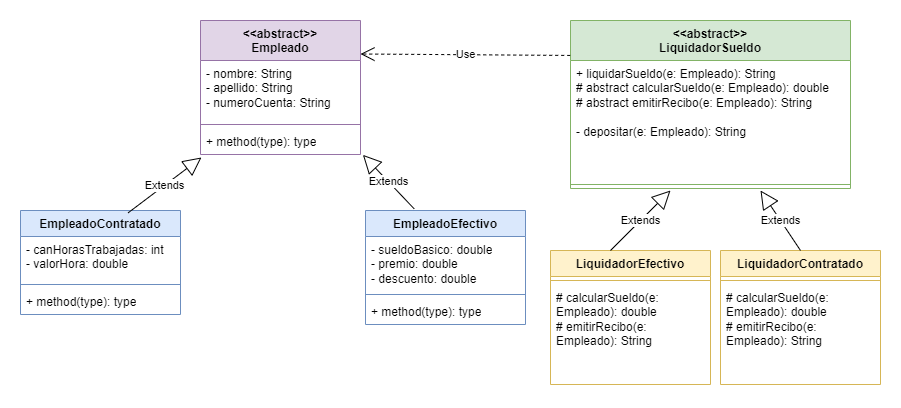

The diagram above was exported from draw.io. Its source (the exported page's mxGraphModel, read from the mxfile embedded in the PNG):
<mxGraphModel dx="1034" dy="463" grid="1" gridSize="10" guides="1" tooltips="1" connect="1" arrows="1" fold="1" page="1" pageScale="1" pageWidth="850" pageHeight="1100" math="0" shadow="0">
  <root>
    <mxCell id="0" />
    <mxCell id="1" parent="0" />
    <mxCell id="ArKrM4FA6BBGiDKcPwuB-1" value="&amp;lt;&amp;lt;abstract&amp;gt;&amp;gt;&lt;br&gt;Empleado" style="swimlane;fontStyle=1;align=center;verticalAlign=top;childLayout=stackLayout;horizontal=1;startSize=40;horizontalStack=0;resizeParent=1;resizeParentMax=0;resizeLast=0;collapsible=1;marginBottom=0;whiteSpace=wrap;html=1;fillColor=#e1d5e7;strokeColor=#9673a6;" parent="1" vertex="1">
      <mxGeometry x="180" y="80" width="160" height="134" as="geometry" />
    </mxCell>
    <mxCell id="ArKrM4FA6BBGiDKcPwuB-2" value="- nombre: String&lt;br&gt;- apellido: String&lt;br&gt;- numeroCuenta: String" style="text;strokeColor=none;fillColor=none;align=left;verticalAlign=top;spacingLeft=4;spacingRight=4;overflow=hidden;rotatable=0;points=[[0,0.5],[1,0.5]];portConstraint=eastwest;whiteSpace=wrap;html=1;" parent="ArKrM4FA6BBGiDKcPwuB-1" vertex="1">
      <mxGeometry y="40" width="160" height="60" as="geometry" />
    </mxCell>
    <mxCell id="ArKrM4FA6BBGiDKcPwuB-3" value="" style="line;strokeWidth=1;fillColor=none;align=left;verticalAlign=middle;spacingTop=-1;spacingLeft=3;spacingRight=3;rotatable=0;labelPosition=right;points=[];portConstraint=eastwest;strokeColor=inherit;" parent="ArKrM4FA6BBGiDKcPwuB-1" vertex="1">
      <mxGeometry y="100" width="160" height="8" as="geometry" />
    </mxCell>
    <mxCell id="ArKrM4FA6BBGiDKcPwuB-4" value="+ method(type): type" style="text;strokeColor=none;fillColor=none;align=left;verticalAlign=top;spacingLeft=4;spacingRight=4;overflow=hidden;rotatable=0;points=[[0,0.5],[1,0.5]];portConstraint=eastwest;whiteSpace=wrap;html=1;" parent="ArKrM4FA6BBGiDKcPwuB-1" vertex="1">
      <mxGeometry y="108" width="160" height="26" as="geometry" />
    </mxCell>
    <mxCell id="ArKrM4FA6BBGiDKcPwuB-5" value="EmpleadoEfectivo" style="swimlane;fontStyle=1;align=center;verticalAlign=top;childLayout=stackLayout;horizontal=1;startSize=26;horizontalStack=0;resizeParent=1;resizeParentMax=0;resizeLast=0;collapsible=1;marginBottom=0;whiteSpace=wrap;html=1;fillColor=#dae8fc;strokeColor=#6c8ebf;" parent="1" vertex="1">
      <mxGeometry x="345" y="270" width="160" height="114" as="geometry" />
    </mxCell>
    <mxCell id="ArKrM4FA6BBGiDKcPwuB-6" value="- sueldoBasico: double&lt;br&gt;- premio: double&lt;br&gt;- descuento: double" style="text;strokeColor=none;fillColor=none;align=left;verticalAlign=top;spacingLeft=4;spacingRight=4;overflow=hidden;rotatable=0;points=[[0,0.5],[1,0.5]];portConstraint=eastwest;whiteSpace=wrap;html=1;" parent="ArKrM4FA6BBGiDKcPwuB-5" vertex="1">
      <mxGeometry y="26" width="160" height="54" as="geometry" />
    </mxCell>
    <mxCell id="ArKrM4FA6BBGiDKcPwuB-7" value="" style="line;strokeWidth=1;fillColor=none;align=left;verticalAlign=middle;spacingTop=-1;spacingLeft=3;spacingRight=3;rotatable=0;labelPosition=right;points=[];portConstraint=eastwest;strokeColor=inherit;" parent="ArKrM4FA6BBGiDKcPwuB-5" vertex="1">
      <mxGeometry y="80" width="160" height="8" as="geometry" />
    </mxCell>
    <mxCell id="ArKrM4FA6BBGiDKcPwuB-8" value="+ method(type): type" style="text;strokeColor=none;fillColor=none;align=left;verticalAlign=top;spacingLeft=4;spacingRight=4;overflow=hidden;rotatable=0;points=[[0,0.5],[1,0.5]];portConstraint=eastwest;whiteSpace=wrap;html=1;" parent="ArKrM4FA6BBGiDKcPwuB-5" vertex="1">
      <mxGeometry y="88" width="160" height="26" as="geometry" />
    </mxCell>
    <mxCell id="ArKrM4FA6BBGiDKcPwuB-9" value="EmpleadoContratado" style="swimlane;fontStyle=1;align=center;verticalAlign=top;childLayout=stackLayout;horizontal=1;startSize=26;horizontalStack=0;resizeParent=1;resizeParentMax=0;resizeLast=0;collapsible=1;marginBottom=0;whiteSpace=wrap;html=1;fillColor=#dae8fc;strokeColor=#6c8ebf;" parent="1" vertex="1">
      <mxGeometry y="270" width="160" height="104" as="geometry" />
    </mxCell>
    <mxCell id="ArKrM4FA6BBGiDKcPwuB-10" value="- canHorasTrabajadas: int&lt;br&gt;- valorHora: double" style="text;strokeColor=none;fillColor=none;align=left;verticalAlign=top;spacingLeft=4;spacingRight=4;overflow=hidden;rotatable=0;points=[[0,0.5],[1,0.5]];portConstraint=eastwest;whiteSpace=wrap;html=1;" parent="ArKrM4FA6BBGiDKcPwuB-9" vertex="1">
      <mxGeometry y="26" width="160" height="44" as="geometry" />
    </mxCell>
    <mxCell id="ArKrM4FA6BBGiDKcPwuB-11" value="" style="line;strokeWidth=1;fillColor=none;align=left;verticalAlign=middle;spacingTop=-1;spacingLeft=3;spacingRight=3;rotatable=0;labelPosition=right;points=[];portConstraint=eastwest;strokeColor=inherit;" parent="ArKrM4FA6BBGiDKcPwuB-9" vertex="1">
      <mxGeometry y="70" width="160" height="8" as="geometry" />
    </mxCell>
    <mxCell id="ArKrM4FA6BBGiDKcPwuB-12" value="+ method(type): type" style="text;strokeColor=none;fillColor=none;align=left;verticalAlign=top;spacingLeft=4;spacingRight=4;overflow=hidden;rotatable=0;points=[[0,0.5],[1,0.5]];portConstraint=eastwest;whiteSpace=wrap;html=1;" parent="ArKrM4FA6BBGiDKcPwuB-9" vertex="1">
      <mxGeometry y="78" width="160" height="26" as="geometry" />
    </mxCell>
    <mxCell id="ArKrM4FA6BBGiDKcPwuB-13" value="Extends" style="endArrow=block;endSize=16;endFill=0;html=1;rounded=0;exitX=0.673;exitY=0.022;exitDx=0;exitDy=0;exitPerimeter=0;entryX=0.006;entryY=1.115;entryDx=0;entryDy=0;entryPerimeter=0;" parent="1" source="ArKrM4FA6BBGiDKcPwuB-9" target="ArKrM4FA6BBGiDKcPwuB-4" edge="1">
      <mxGeometry width="160" relative="1" as="geometry">
        <mxPoint x="360" y="280" as="sourcePoint" />
        <mxPoint x="520" y="280" as="targetPoint" />
      </mxGeometry>
    </mxCell>
    <mxCell id="ArKrM4FA6BBGiDKcPwuB-14" value="Extends" style="endArrow=block;endSize=16;endFill=0;html=1;rounded=0;exitX=0.304;exitY=-0.015;exitDx=0;exitDy=0;exitPerimeter=0;entryX=1.015;entryY=1.013;entryDx=0;entryDy=0;entryPerimeter=0;" parent="1" source="ArKrM4FA6BBGiDKcPwuB-5" target="ArKrM4FA6BBGiDKcPwuB-4" edge="1">
      <mxGeometry width="160" relative="1" as="geometry">
        <mxPoint x="118" y="282" as="sourcePoint" />
        <mxPoint x="191" y="227" as="targetPoint" />
      </mxGeometry>
    </mxCell>
    <mxCell id="ArKrM4FA6BBGiDKcPwuB-15" value="&amp;lt;&amp;lt;abstract&amp;gt;&amp;gt;&lt;br&gt;LiquidadorSueldo" style="swimlane;fontStyle=1;align=center;verticalAlign=top;childLayout=stackLayout;horizontal=1;startSize=40;horizontalStack=0;resizeParent=1;resizeParentMax=0;resizeLast=0;collapsible=1;marginBottom=0;whiteSpace=wrap;html=1;fillColor=#d5e8d4;strokeColor=#82b366;" parent="1" vertex="1">
      <mxGeometry x="550" y="80" width="280" height="168" as="geometry" />
    </mxCell>
    <mxCell id="ArKrM4FA6BBGiDKcPwuB-16" value="+ liquidarSueldo(e: Empleado): String&lt;br&gt;# abstract calcularSueldo(e: Empleado): double&lt;br&gt;# abstract emitirRecibo(e: Empleado): String&lt;br&gt;&lt;br&gt;- depositar(e: Empleado): String" style="text;strokeColor=none;fillColor=none;align=left;verticalAlign=top;spacingLeft=4;spacingRight=4;overflow=hidden;rotatable=0;points=[[0,0.5],[1,0.5]];portConstraint=eastwest;whiteSpace=wrap;html=1;" parent="ArKrM4FA6BBGiDKcPwuB-15" vertex="1">
      <mxGeometry y="40" width="280" height="120" as="geometry" />
    </mxCell>
    <mxCell id="ArKrM4FA6BBGiDKcPwuB-17" value="" style="line;strokeWidth=1;fillColor=none;align=left;verticalAlign=middle;spacingTop=-1;spacingLeft=3;spacingRight=3;rotatable=0;labelPosition=right;points=[];portConstraint=eastwest;strokeColor=inherit;" parent="ArKrM4FA6BBGiDKcPwuB-15" vertex="1">
      <mxGeometry y="160" width="280" height="8" as="geometry" />
    </mxCell>
    <mxCell id="ArKrM4FA6BBGiDKcPwuB-19" value="LiquidadorEfectivo" style="swimlane;fontStyle=1;align=center;verticalAlign=top;childLayout=stackLayout;horizontal=1;startSize=26;horizontalStack=0;resizeParent=1;resizeParentMax=0;resizeLast=0;collapsible=1;marginBottom=0;whiteSpace=wrap;html=1;fillColor=#fff2cc;strokeColor=#d6b656;" parent="1" vertex="1">
      <mxGeometry x="530" y="310" width="160" height="134" as="geometry" />
    </mxCell>
    <mxCell id="ArKrM4FA6BBGiDKcPwuB-21" value="" style="line;strokeWidth=1;fillColor=none;align=left;verticalAlign=middle;spacingTop=-1;spacingLeft=3;spacingRight=3;rotatable=0;labelPosition=right;points=[];portConstraint=eastwest;strokeColor=inherit;" parent="ArKrM4FA6BBGiDKcPwuB-19" vertex="1">
      <mxGeometry y="26" width="160" height="8" as="geometry" />
    </mxCell>
    <mxCell id="ArKrM4FA6BBGiDKcPwuB-22" value="# calcularSueldo(e: Empleado): double&lt;br style=&quot;border-color: var(--border-color);&quot;&gt;# emitirRecibo(e: Empleado): String" style="text;strokeColor=none;fillColor=none;align=left;verticalAlign=top;spacingLeft=4;spacingRight=4;overflow=hidden;rotatable=0;points=[[0,0.5],[1,0.5]];portConstraint=eastwest;whiteSpace=wrap;html=1;" parent="ArKrM4FA6BBGiDKcPwuB-19" vertex="1">
      <mxGeometry y="34" width="160" height="100" as="geometry" />
    </mxCell>
    <mxCell id="ArKrM4FA6BBGiDKcPwuB-23" value="LiquidadorContratado" style="swimlane;fontStyle=1;align=center;verticalAlign=top;childLayout=stackLayout;horizontal=1;startSize=26;horizontalStack=0;resizeParent=1;resizeParentMax=0;resizeLast=0;collapsible=1;marginBottom=0;whiteSpace=wrap;html=1;fillColor=#fff2cc;strokeColor=#d6b656;" parent="1" vertex="1">
      <mxGeometry x="700" y="310" width="160" height="134" as="geometry" />
    </mxCell>
    <mxCell id="ArKrM4FA6BBGiDKcPwuB-25" value="" style="line;strokeWidth=1;fillColor=none;align=left;verticalAlign=middle;spacingTop=-1;spacingLeft=3;spacingRight=3;rotatable=0;labelPosition=right;points=[];portConstraint=eastwest;strokeColor=inherit;" parent="ArKrM4FA6BBGiDKcPwuB-23" vertex="1">
      <mxGeometry y="26" width="160" height="8" as="geometry" />
    </mxCell>
    <mxCell id="ArKrM4FA6BBGiDKcPwuB-26" value="# calcularSueldo(e: Empleado): double&lt;br style=&quot;border-color: var(--border-color);&quot;&gt;# emitirRecibo(e: Empleado): String" style="text;strokeColor=none;fillColor=none;align=left;verticalAlign=top;spacingLeft=4;spacingRight=4;overflow=hidden;rotatable=0;points=[[0,0.5],[1,0.5]];portConstraint=eastwest;whiteSpace=wrap;html=1;" parent="ArKrM4FA6BBGiDKcPwuB-23" vertex="1">
      <mxGeometry y="34" width="160" height="100" as="geometry" />
    </mxCell>
    <mxCell id="ArKrM4FA6BBGiDKcPwuB-27" value="Extends" style="endArrow=block;endSize=16;endFill=0;html=1;rounded=0;exitX=0.673;exitY=0.022;exitDx=0;exitDy=0;exitPerimeter=0;" parent="1" edge="1">
      <mxGeometry width="160" relative="1" as="geometry">
        <mxPoint x="590" y="310" as="sourcePoint" />
        <mxPoint x="650" y="250" as="targetPoint" />
      </mxGeometry>
    </mxCell>
    <mxCell id="ArKrM4FA6BBGiDKcPwuB-28" value="Extends" style="endArrow=block;endSize=16;endFill=0;html=1;rounded=0;exitX=0.5;exitY=0;exitDx=0;exitDy=0;" parent="1" source="ArKrM4FA6BBGiDKcPwuB-23" edge="1">
      <mxGeometry width="160" relative="1" as="geometry">
        <mxPoint x="600" y="320" as="sourcePoint" />
        <mxPoint x="740" y="250" as="targetPoint" />
      </mxGeometry>
    </mxCell>
    <mxCell id="ArKrM4FA6BBGiDKcPwuB-29" value="Use" style="endArrow=open;endSize=12;dashed=1;html=1;rounded=0;entryX=1;entryY=0.25;entryDx=0;entryDy=0;exitX=-0.001;exitY=0.208;exitDx=0;exitDy=0;exitPerimeter=0;" parent="1" source="ArKrM4FA6BBGiDKcPwuB-15" target="ArKrM4FA6BBGiDKcPwuB-1" edge="1">
      <mxGeometry width="160" relative="1" as="geometry">
        <mxPoint x="360" y="280" as="sourcePoint" />
        <mxPoint x="520" y="280" as="targetPoint" />
      </mxGeometry>
    </mxCell>
  </root>
</mxGraphModel>